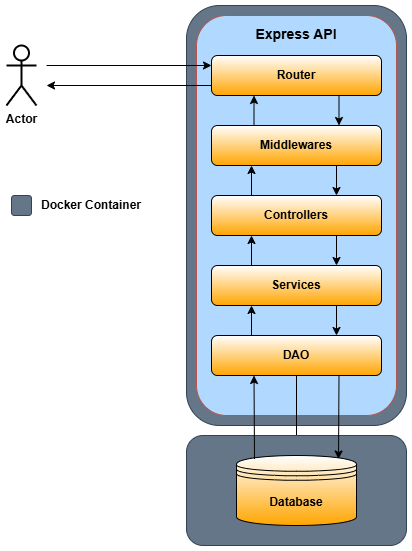

The diagram above was exported from draw.io. Its source (the exported page's mxGraphModel, read from the mxfile embedded in the PNG):
<mxGraphModel dx="635" dy="833" grid="1" gridSize="10" guides="1" tooltips="1" connect="1" arrows="1" fold="1" page="1" pageScale="1" pageWidth="827" pageHeight="1169" math="0" shadow="0">
  <root>
    <mxCell id="0" />
    <mxCell id="1" parent="0" />
    <mxCell id="YPNTnLmTrdBRJasbUixs-1" value="" style="rounded=1;whiteSpace=wrap;html=1;fillColor=#647687;fontColor=#ffffff;strokeColor=#314354;" parent="1" vertex="1">
      <mxGeometry x="320" y="90" width="220" height="420" as="geometry" />
    </mxCell>
    <mxCell id="YPNTnLmTrdBRJasbUixs-2" value="" style="rounded=1;whiteSpace=wrap;html=1;fillColor=#B1D9FF;strokeColor=#b85450;align=left;" parent="1" vertex="1">
      <mxGeometry x="330" y="100" width="200" height="400" as="geometry" />
    </mxCell>
    <mxCell id="YPNTnLmTrdBRJasbUixs-3" value="&lt;b&gt;Router&lt;/b&gt;" style="rounded=1;whiteSpace=wrap;html=1;fillColor=#FFFFFF;gradientColor=#ffa500;strokeColor=#000000;" parent="1" vertex="1">
      <mxGeometry x="345" y="140" width="170" height="40" as="geometry" />
    </mxCell>
    <mxCell id="YPNTnLmTrdBRJasbUixs-4" value="&lt;b&gt;Middlewares&lt;/b&gt;" style="rounded=1;whiteSpace=wrap;html=1;fillColor=#FFFFFF;gradientColor=#ffa500;strokeColor=#000000;" parent="1" vertex="1">
      <mxGeometry x="345" y="210" width="170" height="40" as="geometry" />
    </mxCell>
    <mxCell id="YPNTnLmTrdBRJasbUixs-5" value="&lt;b&gt;Controllers&lt;/b&gt;" style="rounded=1;whiteSpace=wrap;html=1;fillColor=#FFFFFF;gradientColor=#FFA500;strokeColor=#000000;" parent="1" vertex="1">
      <mxGeometry x="345" y="280" width="170" height="40" as="geometry" />
    </mxCell>
    <mxCell id="YPNTnLmTrdBRJasbUixs-6" value="&lt;b&gt;Services&lt;/b&gt;" style="rounded=1;whiteSpace=wrap;html=1;fillColor=#FFFFFF;gradientColor=#ffa500;strokeColor=#000000;" parent="1" vertex="1">
      <mxGeometry x="345" y="350" width="170" height="40" as="geometry" />
    </mxCell>
    <mxCell id="EK25m7sw1jQ70YsaZ9LN-1" value="" style="edgeStyle=orthogonalEdgeStyle;rounded=0;orthogonalLoop=1;jettySize=auto;html=1;" edge="1" parent="1" source="YPNTnLmTrdBRJasbUixs-7" target="YPNTnLmTrdBRJasbUixs-13">
      <mxGeometry relative="1" as="geometry" />
    </mxCell>
    <mxCell id="YPNTnLmTrdBRJasbUixs-7" value="&lt;b&gt;DAO&lt;/b&gt;" style="rounded=1;whiteSpace=wrap;html=1;fillColor=#FFFFFF;gradientColor=#ffa500;strokeColor=#000000;" parent="1" vertex="1">
      <mxGeometry x="345" y="420" width="170" height="40" as="geometry" />
    </mxCell>
    <mxCell id="YPNTnLmTrdBRJasbUixs-8" value="Actor" style="shape=umlActor;verticalLabelPosition=bottom;verticalAlign=top;html=1;outlineConnect=0;strokeWidth=2;fontStyle=1" parent="1" vertex="1">
      <mxGeometry x="140" y="130" width="30" height="60" as="geometry" />
    </mxCell>
    <mxCell id="YPNTnLmTrdBRJasbUixs-9" value="" style="endArrow=classic;html=1;rounded=0;entryX=0;entryY=0.25;entryDx=0;entryDy=0;" parent="1" target="YPNTnLmTrdBRJasbUixs-3" edge="1">
      <mxGeometry width="50" height="50" relative="1" as="geometry">
        <mxPoint x="180" y="150" as="sourcePoint" />
        <mxPoint x="310" y="150" as="targetPoint" />
      </mxGeometry>
    </mxCell>
    <mxCell id="YPNTnLmTrdBRJasbUixs-11" value="" style="endArrow=classic;html=1;rounded=0;exitX=0;exitY=0.75;exitDx=0;exitDy=0;" parent="1" source="YPNTnLmTrdBRJasbUixs-3" edge="1">
      <mxGeometry width="50" height="50" relative="1" as="geometry">
        <mxPoint x="310" y="180" as="sourcePoint" />
        <mxPoint x="180" y="170" as="targetPoint" />
      </mxGeometry>
    </mxCell>
    <mxCell id="YPNTnLmTrdBRJasbUixs-12" value="" style="rounded=1;whiteSpace=wrap;html=1;fillColor=#647687;fontColor=#ffffff;strokeColor=#314354;" parent="1" vertex="1">
      <mxGeometry x="320" y="520" width="220" height="110" as="geometry" />
    </mxCell>
    <mxCell id="YPNTnLmTrdBRJasbUixs-13" value="&lt;b&gt;Database&lt;/b&gt;" style="shape=datastore;whiteSpace=wrap;html=1;fillColor=#FFFFFF;gradientColor=#ffa500;strokeColor=#000000;" parent="1" vertex="1">
      <mxGeometry x="370" y="540" width="120" height="70" as="geometry" />
    </mxCell>
    <mxCell id="YPNTnLmTrdBRJasbUixs-14" value="" style="endArrow=classic;html=1;rounded=0;entryX=0.25;entryY=1;entryDx=0;entryDy=0;exitX=0.25;exitY=0;exitDx=0;exitDy=0;" parent="1" source="YPNTnLmTrdBRJasbUixs-4" target="YPNTnLmTrdBRJasbUixs-3" edge="1">
      <mxGeometry width="50" height="50" relative="1" as="geometry">
        <mxPoint x="440" y="450" as="sourcePoint" />
        <mxPoint x="490" y="400" as="targetPoint" />
      </mxGeometry>
    </mxCell>
    <mxCell id="YPNTnLmTrdBRJasbUixs-15" value="" style="endArrow=classic;html=1;rounded=0;entryX=0.75;entryY=0;entryDx=0;entryDy=0;exitX=0.75;exitY=1;exitDx=0;exitDy=0;" parent="1" source="YPNTnLmTrdBRJasbUixs-3" target="YPNTnLmTrdBRJasbUixs-4" edge="1">
      <mxGeometry width="50" height="50" relative="1" as="geometry">
        <mxPoint x="450" y="180" as="sourcePoint" />
        <mxPoint x="450" y="210" as="targetPoint" />
      </mxGeometry>
    </mxCell>
    <mxCell id="YPNTnLmTrdBRJasbUixs-19" value="" style="endArrow=classic;html=1;rounded=0;entryX=0.25;entryY=1;entryDx=0;entryDy=0;exitX=0.25;exitY=0;exitDx=0;exitDy=0;" parent="1" edge="1">
      <mxGeometry width="50" height="50" relative="1" as="geometry">
        <mxPoint x="385" y="280" as="sourcePoint" />
        <mxPoint x="385" y="250" as="targetPoint" />
      </mxGeometry>
    </mxCell>
    <mxCell id="YPNTnLmTrdBRJasbUixs-20" value="" style="endArrow=classic;html=1;rounded=0;entryX=0.75;entryY=0;entryDx=0;entryDy=0;exitX=0.75;exitY=1;exitDx=0;exitDy=0;" parent="1" edge="1">
      <mxGeometry width="50" height="50" relative="1" as="geometry">
        <mxPoint x="470" y="250" as="sourcePoint" />
        <mxPoint x="470" y="280" as="targetPoint" />
      </mxGeometry>
    </mxCell>
    <mxCell id="YPNTnLmTrdBRJasbUixs-22" value="" style="endArrow=classic;html=1;rounded=0;entryX=0.25;entryY=1;entryDx=0;entryDy=0;exitX=0.25;exitY=0;exitDx=0;exitDy=0;" parent="1" edge="1">
      <mxGeometry width="50" height="50" relative="1" as="geometry">
        <mxPoint x="385" y="420" as="sourcePoint" />
        <mxPoint x="385" y="390" as="targetPoint" />
      </mxGeometry>
    </mxCell>
    <mxCell id="YPNTnLmTrdBRJasbUixs-23" value="" style="endArrow=classic;html=1;rounded=0;entryX=0.75;entryY=0;entryDx=0;entryDy=0;exitX=0.75;exitY=1;exitDx=0;exitDy=0;" parent="1" edge="1">
      <mxGeometry width="50" height="50" relative="1" as="geometry">
        <mxPoint x="470" y="320" as="sourcePoint" />
        <mxPoint x="470" y="350" as="targetPoint" />
      </mxGeometry>
    </mxCell>
    <mxCell id="YPNTnLmTrdBRJasbUixs-24" value="" style="endArrow=classic;html=1;rounded=0;entryX=0.25;entryY=1;entryDx=0;entryDy=0;exitX=0.25;exitY=0;exitDx=0;exitDy=0;" parent="1" edge="1">
      <mxGeometry width="50" height="50" relative="1" as="geometry">
        <mxPoint x="385" y="350" as="sourcePoint" />
        <mxPoint x="385" y="320" as="targetPoint" />
      </mxGeometry>
    </mxCell>
    <mxCell id="YPNTnLmTrdBRJasbUixs-25" value="" style="endArrow=classic;html=1;rounded=0;entryX=0.75;entryY=0;entryDx=0;entryDy=0;exitX=0.75;exitY=1;exitDx=0;exitDy=0;" parent="1" edge="1">
      <mxGeometry width="50" height="50" relative="1" as="geometry">
        <mxPoint x="470" y="390" as="sourcePoint" />
        <mxPoint x="470" y="420" as="targetPoint" />
      </mxGeometry>
    </mxCell>
    <mxCell id="YPNTnLmTrdBRJasbUixs-26" value="" style="endArrow=classic;html=1;rounded=0;exitX=0.15;exitY=0.05;exitDx=0;exitDy=0;exitPerimeter=0;entryX=0.25;entryY=1;entryDx=0;entryDy=0;" parent="1" source="YPNTnLmTrdBRJasbUixs-13" target="YPNTnLmTrdBRJasbUixs-7" edge="1">
      <mxGeometry width="50" height="50" relative="1" as="geometry">
        <mxPoint x="460" y="430" as="sourcePoint" />
        <mxPoint x="510" y="380" as="targetPoint" />
      </mxGeometry>
    </mxCell>
    <mxCell id="YPNTnLmTrdBRJasbUixs-27" value="" style="endArrow=classic;html=1;rounded=0;exitX=0.75;exitY=1;exitDx=0;exitDy=0;entryX=0.85;entryY=0.05;entryDx=0;entryDy=0;entryPerimeter=0;" parent="1" source="YPNTnLmTrdBRJasbUixs-7" target="YPNTnLmTrdBRJasbUixs-13" edge="1">
      <mxGeometry width="50" height="50" relative="1" as="geometry">
        <mxPoint x="360" y="450" as="sourcePoint" />
        <mxPoint x="371" y="534" as="targetPoint" />
      </mxGeometry>
    </mxCell>
    <mxCell id="YPNTnLmTrdBRJasbUixs-29" value="&lt;b&gt;&lt;font style=&quot;font-size: 14px;&quot;&gt;Express API&lt;/font&gt;&lt;/b&gt;" style="text;strokeColor=none;fillColor=none;align=center;verticalAlign=top;spacingLeft=4;spacingRight=4;overflow=hidden;rotatable=0;points=[[0,0.5],[1,0.5]];portConstraint=eastwest;whiteSpace=wrap;html=1;" parent="1" vertex="1">
      <mxGeometry x="375" y="104" width="110" height="26" as="geometry" />
    </mxCell>
    <mxCell id="YPNTnLmTrdBRJasbUixs-31" value="" style="rounded=1;whiteSpace=wrap;html=1;fillColor=#647687;fontColor=#ffffff;strokeColor=#314354;" parent="1" vertex="1">
      <mxGeometry x="145" y="280" width="20" height="20" as="geometry" />
    </mxCell>
    <mxCell id="YPNTnLmTrdBRJasbUixs-33" value="&lt;b&gt;Docker Container&lt;/b&gt;" style="text;html=1;align=center;verticalAlign=middle;whiteSpace=wrap;rounded=0;" parent="1" vertex="1">
      <mxGeometry x="170" y="275" width="110" height="30" as="geometry" />
    </mxCell>
  </root>
</mxGraphModel>